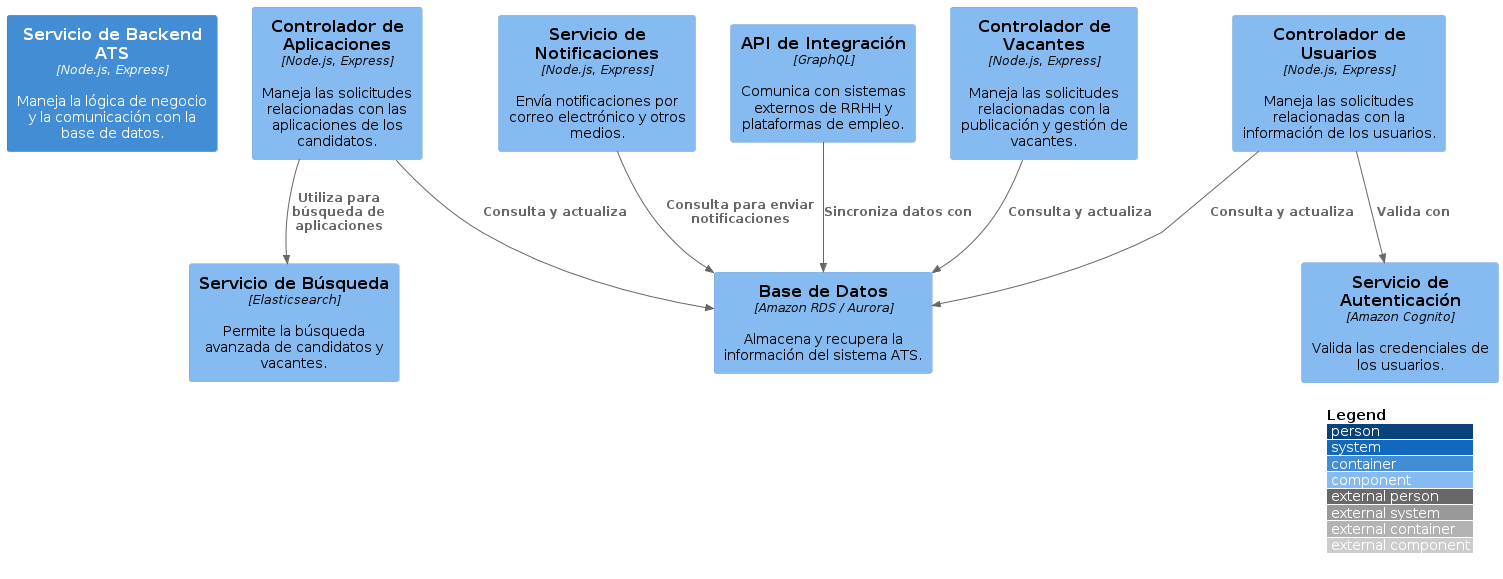

The diagram above was rendered by PlantUML. Its source (embedded in the PNG):
@startuml
!include https://raw.githubusercontent.com/plantuml-stdlib/C4-PlantUML/master/C4_Component.puml

LAYOUT_WITH_LEGEND()

Container(alias5, "Servicio de Backend ATS", "Node.js, Express", "Maneja la lógica de negocio y la comunicación con la base de datos.")

Component(alias5_1, "Controlador de Usuarios", "Node.js, Express", "Maneja las solicitudes relacionadas con la información de los usuarios.")
Component(alias5_2, "Controlador de Vacantes", "Node.js, Express", "Maneja las solicitudes relacionadas con la publicación y gestión de vacantes.")
Component(alias5_3, "Controlador de Aplicaciones", "Node.js, Express", "Maneja las solicitudes relacionadas con las aplicaciones de los candidatos.")
Component(alias5_4, "Servicio de Autenticación", "Amazon Cognito", "Valida las credenciales de los usuarios.")
Component(alias5_5, "Servicio de Notificaciones", "Node.js, Express", "Envía notificaciones por correo electrónico y otros medios.")
Component(alias5_6, "Base de Datos", "Amazon RDS / Aurora", "Almacena y recupera la información del sistema ATS.")
Component(alias5_7, "Servicio de Búsqueda", "Elasticsearch", "Permite la búsqueda avanzada de candidatos y vacantes.")
Component(alias5_8, "API de Integración", "GraphQL", "Comunica con sistemas externos de RRHH y plataformas de empleo.")

Rel(alias5_1, alias5_4, "Valida con")
Rel(alias5_1, alias5_6, "Consulta y actualiza")
Rel(alias5_2, alias5_6, "Consulta y actualiza")
Rel(alias5_3, alias5_6, "Consulta y actualiza")
Rel(alias5_3, alias5_7, "Utiliza para búsqueda de aplicaciones")
Rel(alias5_5, alias5_6, "Consulta para enviar notificaciones")
Rel(alias5_8, alias5_6, "Sincroniza datos con")
@enduml